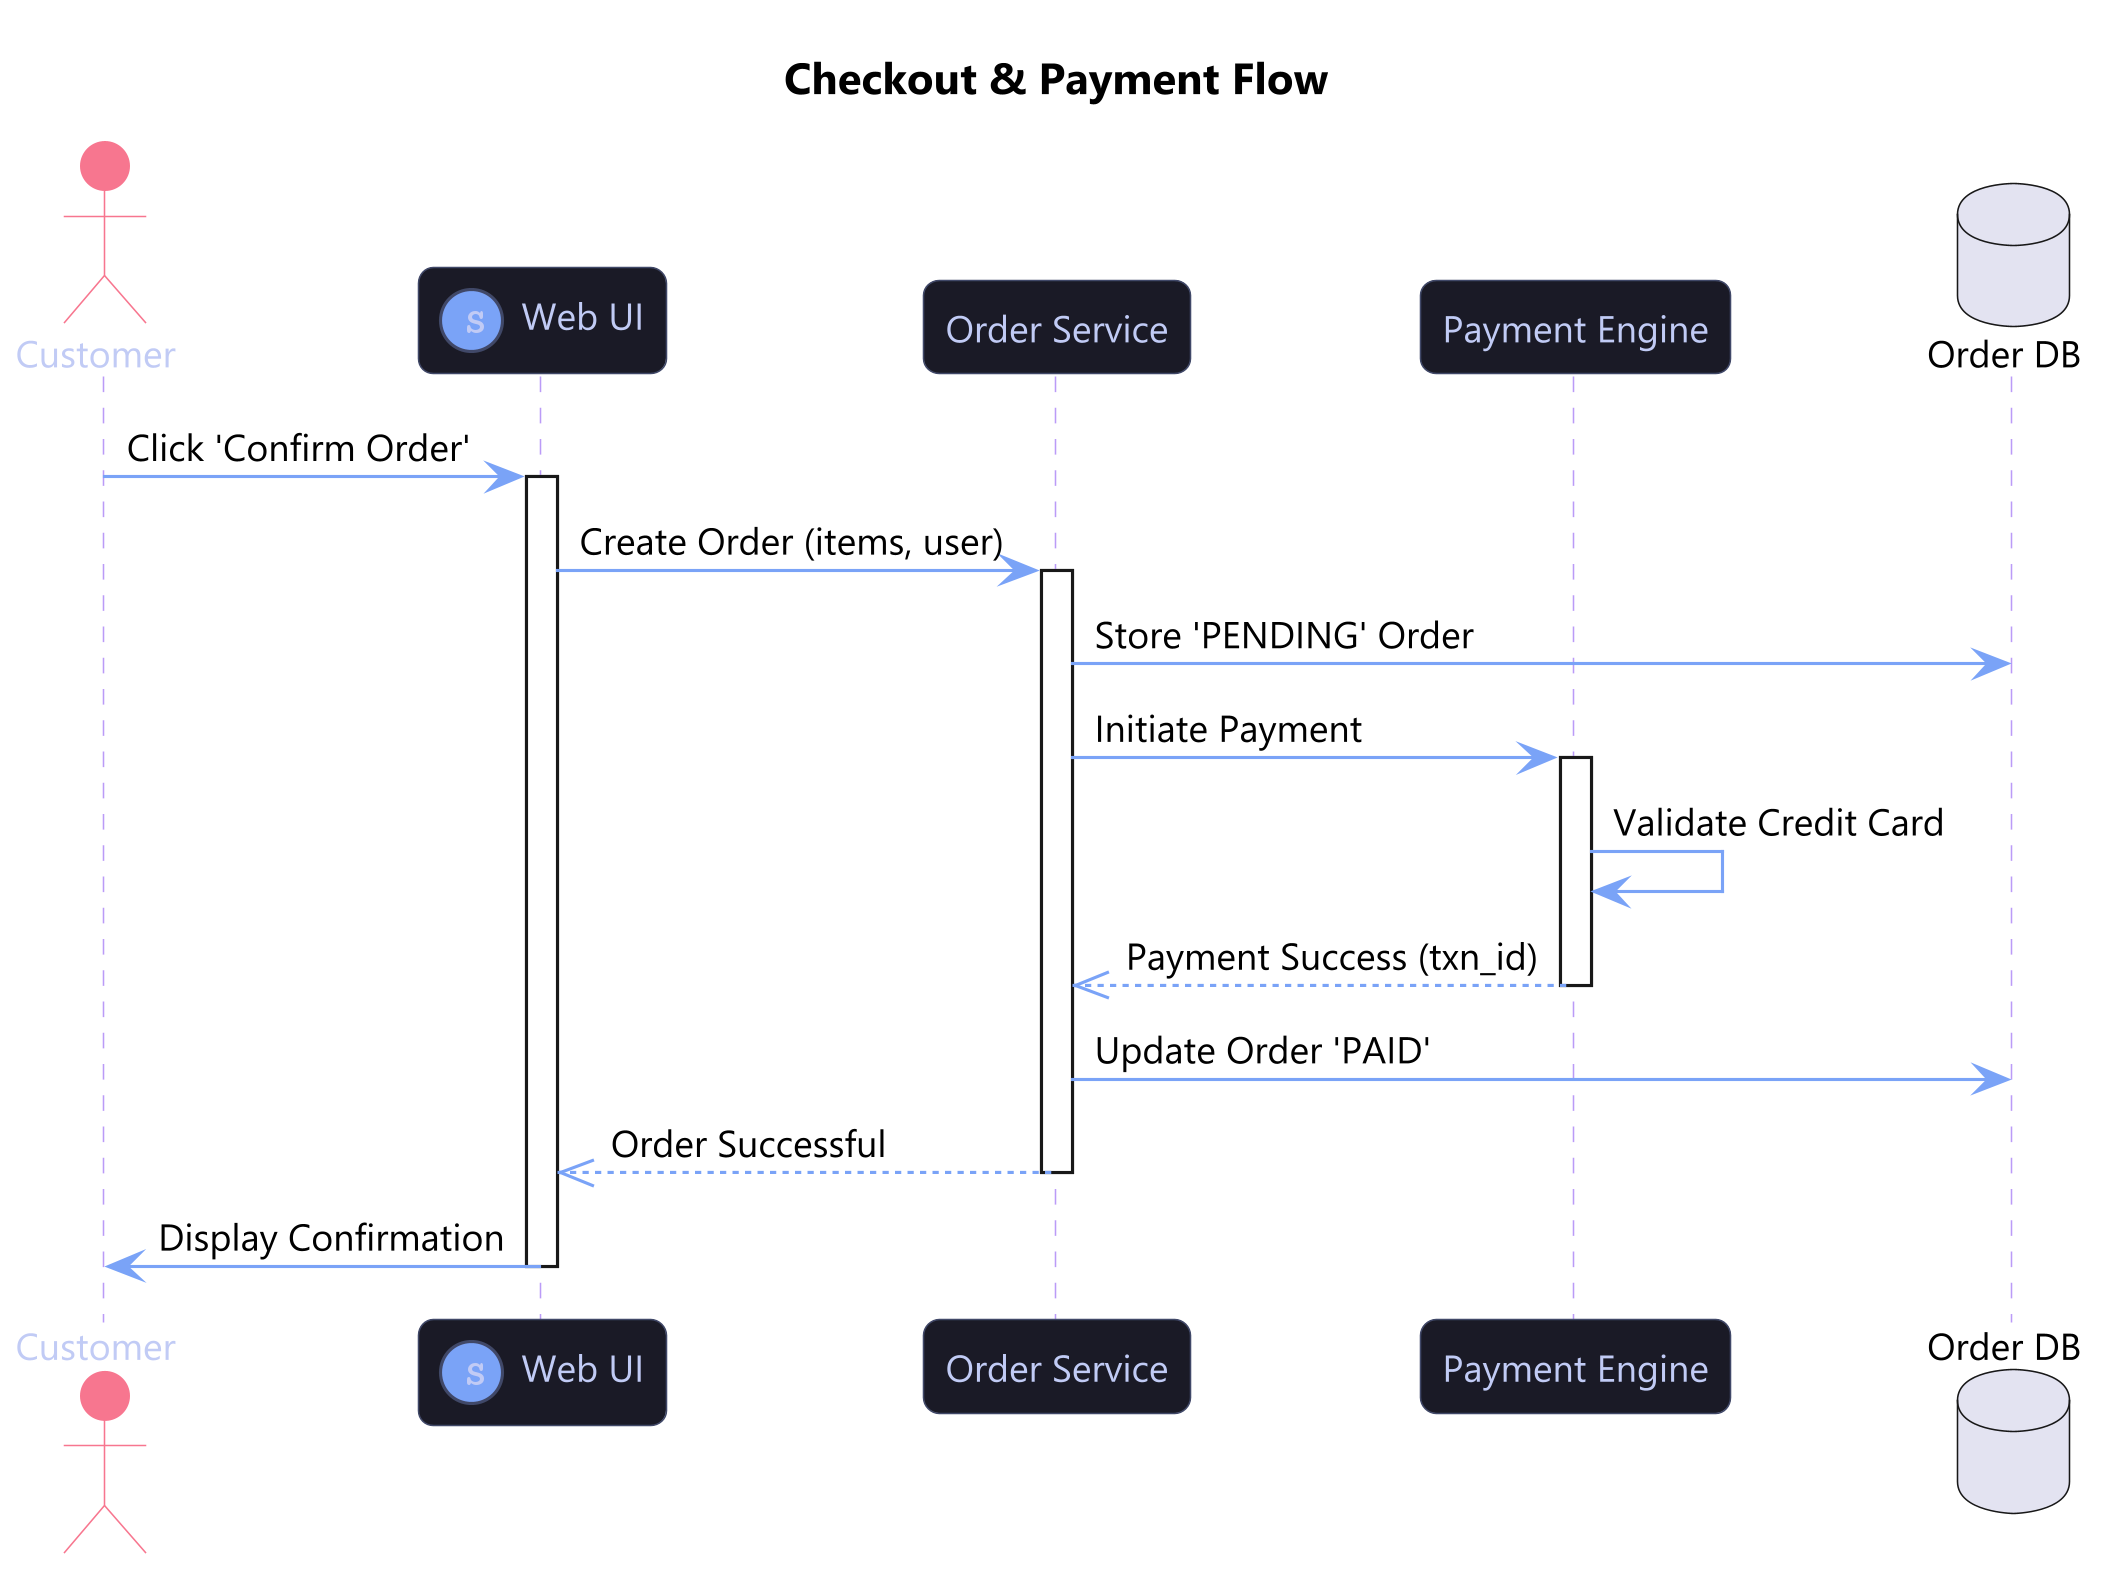

The diagram above was rendered by PlantUML. Its source (embedded in the PNG):
@startuml
!include ../assets/premium-theme.puml
title Checkout & Payment Flow

actor Customer
participant "Web UI" as UI << (S,#7aa2f7) >>
participant "Order Service" as Order
participant "Payment Engine" as Pay
database "Order DB" as DB

Customer -> UI : Click 'Confirm Order'
activate UI
UI -> Order : Create Order (items, user)
activate Order
Order -> DB : Store 'PENDING' Order
Order -> Pay : Initiate Payment
activate Pay
Pay -> Pay : Validate Credit Card
Pay -->> Order : Payment Success (txn_id)
deactivate Pay
Order -> DB : Update Order 'PAID'
Order -->> UI : Order Successful
deactivate Order
UI -> Customer : Display Confirmation
deactivate UI
@enduml